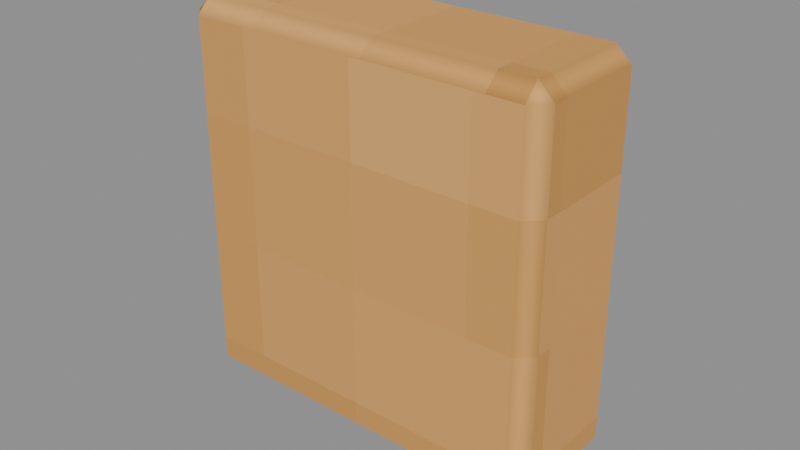 # Source: Corner-peg-1.blend  (saved by Blender 4.3.34; exported with 4.5.12 LTS)
import bpy
from mathutils import Matrix  # noqa: F401  (used for matrix-valued properties, if any)

bpy.ops.wm.read_factory_settings(use_empty=True)
scene = bpy.context.scene
scene.name = 'Isolated part'

# ---- collections
col_part_corner_peg_1 = bpy.data.collections.new('Part.Corner-peg-1'); scene.collection.children.link(col_part_corner_peg_1)

# ---- images (referenced by path relative to the original .blend; pixels are not part of the script)
import os
ASSET_DIR = os.environ.get("B2B_ASSET_DIR", "")  # directory of the original .blend (textures are referenced by path, not embedded)
HERE = os.path.dirname(os.path.abspath(__file__))  # packed textures are extracted next to this script under _unpacked/

def load_image(name, relpath, width, height, colorspace="sRGB"):
    """Load a texture the original file referenced (path relative to the .blend, or extracted next to this script)."""
    p = next((c for c in (os.path.join(HERE, relpath), os.path.join(ASSET_DIR, relpath)) if relpath and os.path.exists(c)), "")
    if p:
        img = bpy.data.images.load(p, check_existing=True)
        img.name = name
    else:  # same state as the original file: an image datablock whose file is absent (Cycles renders it pink)
        img = bpy.data.images.new(name, width, height)
        img.source = "FILE"
        img.filepath = "//" + (relpath or name)
    img.colorspace_settings.name = colorspace
    return img
img_minecraft___peg = load_image('Minecraft • Peg', '_unpacked/Peg.73737573.png', 64, 64, 'sRGB')

# ---- materials (node trees are filled in below, after node groups)
mat_minecraft___peg = bpy.data.materials.new('Minecraft / Peg')
mat_minecraft___peg.diffuse_color = (0.8784, 0.651, 0.3686, 1.0)

# ---- material node trees
mat_minecraft___peg.use_nodes = True; mat_minecraft___peg.node_tree.nodes.clear()
_N = mat_minecraft___peg.node_tree.nodes; _L = mat_minecraft___peg.node_tree.links
n0 = _N.new('ShaderNodeBsdfPrincipled'); n0.name = 'Principled BSDF'; n0.location = (10, 300)
n0.inputs[2].default_value = 0.85
n1 = _N.new('ShaderNodeOutputMaterial'); n1.name = 'Material Output'; n1.location = (300, 300)
n2 = _N.new('ShaderNodeTexImage'); n2.name = 'Image Texture'; n2.location = (-580, 280)
n2.image = img_minecraft___peg
n2.interpolation = 'Closest'
_L.new(n0.outputs[0], n1.inputs[0])
_L.new(n2.outputs[0], n0.inputs[0])
n1.is_active_output = True

# ---- meshes
me_projectboard_joinery_001 = bpy.data.meshes.new('ProjectBoard.Joinery.001')
me_projectboard_joinery_001.from_pydata([(-0.0605, -0.0225, 0.0), (0.0605, -0.0225, 0.0), (0.0605, 0.0225, 0.0), (-0.0605, 0.0225, 0.0), (-0.0605, -0.0225, 0.125), (0.0605, -0.0225, 0.125), (0.0605, 0.0225, 0.125), (-0.0605, 0.0225, 0.125)], [], [(0, 3, 2, 1), (4, 5, 6, 7), (0, 1, 5, 4), (1, 2, 6, 5), (2, 3, 7, 6), (3, 0, 4, 7)])
_uv = me_projectboard_joinery_001.uv_layers.new(name='UV0.Surface')
_uv.uv.foreach_set('vector', [0.0411, 0.8667, 0.0411, 0.9027, 0.1379, 0.9027, 0.1379, 0.8667, 0.0411, 0.8667, 0.1379, 0.8667, 0.1379, 0.9027, 0.0411, 0.9027, 0.8651, 0.1691, 0.8651, 0.2659, 0.9651, 0.2659, 0.9651, 0.1691, 0.8651, 0.8667, 0.8651, 0.9027, 0.9651, 0.9027, 0.9651, 0.8667, 0.8651, 0.2659, 0.8651, 0.1691, 0.9651, 0.1691, 0.9651, 0.2659, 0.8651, 0.9027, 0.8651, 0.8667, 0.9651, 0.8667, 0.9651, 0.9027])
_uv.active_render = True
_uv = me_projectboard_joinery_001.uv_layers.new(name='UV1.Paint')
_uv.uv.foreach_set('vector', [0.9418, 0.961, 0.9547, 0.961, 0.9547, 0.9927, 0.9418, 0.9927, 0.987, 0.03171, 0.987, 5.641e-09, 1.0, 6.581e-09, 1.0, 0.03171, 0.8432, 0.5375, 0.8084, 0.5375, 0.8084, 0.5047, 0.8432, 0.5047, 0.9547, 0.6557, 0.9418, 0.6557, 0.9418, 0.623, 0.9547, 0.623, 0.8884, 0.5375, 0.8536, 0.5375, 0.8536, 0.5047, 0.8884, 0.5047, 0.9547, 0.698, 0.9418, 0.698, 0.9418, 0.6652, 0.9547, 0.6652])
me_projectboard_joinery_001.materials.append(mat_minecraft___peg)
me_projectboard_joinery_001.update()

# ---- objects
ob_corner_peg_1 = bpy.data.objects.new('Corner-peg-1', me_projectboard_joinery_001)

# ---- transforms, parenting, visibility, modifiers, constraints
ob_corner_peg_1.location = (0.0, 0.0, 0.0)
_m = ob_corner_peg_1.modifiers.new('Hand-finished edges', 'BEVEL')
_m.width = 0.005
_m.width_pct = 0.005
_m.harden_normals = True

# ---- collection membership
col_part_corner_peg_1.objects.link(ob_corner_peg_1)

# ---- scene / render settings (as saved in the file)
scene.frame_start = 1; scene.frame_end = 250; scene.frame_set(1)
scene.render.engine = 'BLENDER_EEVEE_NEXT'
scene.render.image_settings.exr_codec = 'NONE'
scene.render.simplify_subdivision_render = 0
scene.render.simplify_child_particles_render = 0.0
scene.eevee.use_volume_custom_range = False
scene.eevee.use_fast_gi = False
scene.eevee.use_shadows = False
scene.view_settings.white_balance_temperature = 0.0
scene.view_settings.white_balance_tint = 0.0
scene.view_settings.white_balance_whitepoint = (2.97, 0.5193, -0.0414)
bpy.context.view_layer.update()

# ---- added for rendering (the .blend has no active camera and no usable light): camera, sun + grey world if the file has none
cam_auto = bpy.data.cameras.new('AutoCamera')
cam_auto.lens = 50.0
cam_auto.sensor_width = 36.0
cam_auto.clip_end = 1000.0
ob_auto_camera = bpy.data.objects.new('AutoCamera', cam_auto)
scene.collection.objects.link(ob_auto_camera)
ob_auto_camera.location = (0.185045, -0.222054, 0.210536)
ob_auto_camera.rotation_euler = (1.09748, -7.21219e-08, 0.694738)
scene.camera = ob_auto_camera
light_auto_sun = bpy.data.lights.new('AutoSun', 'SUN')
light_auto_sun.energy = 3.0
light_auto_sun.angle = 0.0523599
ob_auto_sun = bpy.data.objects.new('AutoSun', light_auto_sun)
scene.collection.objects.link(ob_auto_sun)
ob_auto_sun.rotation_euler = (0.872665, 0.174533, 0.523599)
if scene.world is None:
    world_auto = bpy.data.worlds.new('AutoWorld')
    world_auto.color = (0.3, 0.3, 0.3)
    scene.world = world_auto
bpy.context.view_layer.update()
